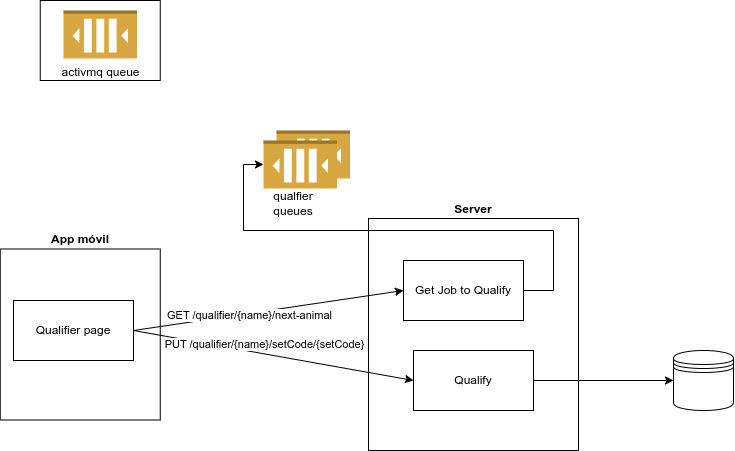

The diagram above was exported from draw.io. Its source (the exported page's mxGraphModel, read from the mxfile embedded in the PNG):
<mxGraphModel dx="1186" dy="670" grid="1" gridSize="10" guides="1" tooltips="1" connect="1" arrows="1" fold="1" page="1" pageScale="1" pageWidth="827" pageHeight="1169" math="0" shadow="0">
  <root>
    <mxCell id="pC8iTPt9ptCLweC7IQPU-0" />
    <mxCell id="pC8iTPt9ptCLweC7IQPU-1" parent="pC8iTPt9ptCLweC7IQPU-0" />
    <mxCell id="fdemMIa6jz7VpkXcVxQm-0" value="&lt;b&gt;App móvil&lt;/b&gt;" style="rounded=0;whiteSpace=wrap;html=1;labelPosition=center;verticalLabelPosition=top;align=center;verticalAlign=bottom;" vertex="1" parent="pC8iTPt9ptCLweC7IQPU-1">
      <mxGeometry x="16.75" y="258.5" width="160" height="171" as="geometry" />
    </mxCell>
    <mxCell id="CtbH-s-aU8kD0TCpONFZ-0" value="&lt;b&gt;Server&lt;/b&gt;" style="rounded=0;whiteSpace=wrap;html=1;labelPosition=center;verticalLabelPosition=top;align=center;verticalAlign=bottom;" vertex="1" parent="pC8iTPt9ptCLweC7IQPU-1">
      <mxGeometry x="385" y="228" width="210" height="232" as="geometry" />
    </mxCell>
    <mxCell id="ctXWj7fbVmNhukpmem7--2" value="" style="rounded=0;whiteSpace=wrap;html=1;" parent="pC8iTPt9ptCLweC7IQPU-1" vertex="1">
      <mxGeometry x="56.75" y="10" width="120" height="80" as="geometry" />
    </mxCell>
    <mxCell id="pC8iTPt9ptCLweC7IQPU-9" style="edgeStyle=orthogonalEdgeStyle;rounded=0;orthogonalLoop=1;jettySize=auto;html=1;exitX=1;exitY=0.5;exitDx=0;exitDy=0;entryX=1;entryY=0.5;entryDx=0;entryDy=0;entryPerimeter=0;" parent="pC8iTPt9ptCLweC7IQPU-1" source="pC8iTPt9ptCLweC7IQPU-19" target="pC8iTPt9ptCLweC7IQPU-46" edge="1">
      <mxGeometry relative="1" as="geometry">
        <Array as="points">
          <mxPoint x="570" y="300" />
          <mxPoint x="570" y="240" />
          <mxPoint x="260" y="240" />
          <mxPoint x="260" y="174" />
        </Array>
      </mxGeometry>
    </mxCell>
    <mxCell id="pC8iTPt9ptCLweC7IQPU-10" style="edgeStyle=orthogonalEdgeStyle;rounded=0;orthogonalLoop=1;jettySize=auto;html=1;exitX=1;exitY=0.5;exitDx=0;exitDy=0;entryX=0;entryY=0.5;entryDx=0;entryDy=0;" parent="pC8iTPt9ptCLweC7IQPU-1" source="pC8iTPt9ptCLweC7IQPU-11" target="pC8iTPt9ptCLweC7IQPU-42" edge="1">
      <mxGeometry relative="1" as="geometry" />
    </mxCell>
    <mxCell id="pC8iTPt9ptCLweC7IQPU-11" value="Qualify&lt;br&gt;" style="rounded=0;whiteSpace=wrap;html=1;" parent="pC8iTPt9ptCLweC7IQPU-1" vertex="1">
      <mxGeometry x="430" y="360" width="120" height="60" as="geometry" />
    </mxCell>
    <mxCell id="pC8iTPt9ptCLweC7IQPU-19" value="Get Job to Qualify" style="rounded=0;whiteSpace=wrap;html=1;" parent="pC8iTPt9ptCLweC7IQPU-1" vertex="1">
      <mxGeometry x="420" y="270" width="120" height="60" as="geometry" />
    </mxCell>
    <mxCell id="pC8iTPt9ptCLweC7IQPU-20" style="rounded=0;orthogonalLoop=1;jettySize=auto;html=1;exitX=1;exitY=0.5;exitDx=0;exitDy=0;entryX=0;entryY=0.5;entryDx=0;entryDy=0;" parent="pC8iTPt9ptCLweC7IQPU-1" source="pC8iTPt9ptCLweC7IQPU-24" target="pC8iTPt9ptCLweC7IQPU-11" edge="1">
      <mxGeometry relative="1" as="geometry" />
    </mxCell>
    <mxCell id="pC8iTPt9ptCLweC7IQPU-21" value="PUT /qualifier/{name}/setCode/{setCode}" style="edgeLabel;html=1;align=center;verticalAlign=middle;resizable=0;points=[];" parent="pC8iTPt9ptCLweC7IQPU-20" connectable="0" vertex="1">
      <mxGeometry x="-0.3422" y="-1" relative="1" as="geometry">
        <mxPoint x="38" y="-4" as="offset" />
      </mxGeometry>
    </mxCell>
    <mxCell id="pC8iTPt9ptCLweC7IQPU-22" style="rounded=0;orthogonalLoop=1;jettySize=auto;html=1;exitX=1;exitY=0.5;exitDx=0;exitDy=0;entryX=0;entryY=0.5;entryDx=0;entryDy=0;" parent="pC8iTPt9ptCLweC7IQPU-1" source="pC8iTPt9ptCLweC7IQPU-24" target="pC8iTPt9ptCLweC7IQPU-19" edge="1">
      <mxGeometry relative="1" as="geometry" />
    </mxCell>
    <mxCell id="pC8iTPt9ptCLweC7IQPU-23" value="GET /qualifier/{name}/next-animal" style="edgeLabel;html=1;align=center;verticalAlign=middle;resizable=0;points=[];" parent="pC8iTPt9ptCLweC7IQPU-22" connectable="0" vertex="1">
      <mxGeometry x="-0.3117" y="2" relative="1" as="geometry">
        <mxPoint x="23" as="offset" />
      </mxGeometry>
    </mxCell>
    <mxCell id="pC8iTPt9ptCLweC7IQPU-24" value="Qualifier page" style="rounded=0;whiteSpace=wrap;html=1;" parent="pC8iTPt9ptCLweC7IQPU-1" vertex="1">
      <mxGeometry x="30" y="310" width="120" height="60" as="geometry" />
    </mxCell>
    <mxCell id="pC8iTPt9ptCLweC7IQPU-42" value="" style="shape=datastore;whiteSpace=wrap;html=1;" parent="pC8iTPt9ptCLweC7IQPU-1" vertex="1">
      <mxGeometry x="690" y="360" width="60" height="60" as="geometry" />
    </mxCell>
    <mxCell id="pC8iTPt9ptCLweC7IQPU-44" value="" style="outlineConnect=0;dashed=0;verticalLabelPosition=bottom;verticalAlign=top;align=center;html=1;shape=mxgraph.aws3.queue;fillColor=#D9A741;gradientColor=none;rotation=-180;" parent="pC8iTPt9ptCLweC7IQPU-1" vertex="1">
      <mxGeometry x="293" y="140" width="73.5" height="48" as="geometry" />
    </mxCell>
    <mxCell id="pC8iTPt9ptCLweC7IQPU-46" value="" style="outlineConnect=0;dashed=0;verticalLabelPosition=bottom;verticalAlign=top;align=center;html=1;shape=mxgraph.aws3.queue;fillColor=#D9A741;gradientColor=none;rotation=-180;" parent="pC8iTPt9ptCLweC7IQPU-1" vertex="1">
      <mxGeometry x="280" y="150" width="73.5" height="48" as="geometry" />
    </mxCell>
    <mxCell id="pC8iTPt9ptCLweC7IQPU-47" value="qualfier queues" style="text;html=1;strokeColor=none;fillColor=none;align=center;verticalAlign=middle;whiteSpace=wrap;rounded=0;" parent="pC8iTPt9ptCLweC7IQPU-1" vertex="1">
      <mxGeometry x="280" y="198" width="60" height="30" as="geometry" />
    </mxCell>
    <mxCell id="ctXWj7fbVmNhukpmem7--0" value="activmq queue" style="outlineConnect=0;dashed=0;verticalLabelPosition=bottom;verticalAlign=top;align=center;html=1;shape=mxgraph.aws3.queue;fillColor=#D9A741;gradientColor=none;rotation=0;direction=west;" parent="pC8iTPt9ptCLweC7IQPU-1" vertex="1">
      <mxGeometry x="80" y="20" width="73.5" height="48" as="geometry" />
    </mxCell>
  </root>
</mxGraphModel>